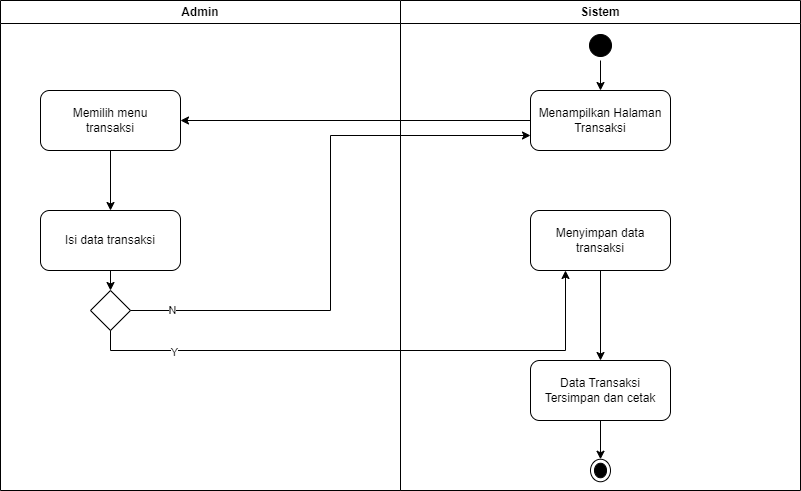

The diagram above was exported from draw.io. Its source (the exported page's mxGraphModel, read from the mxfile embedded in the PNG):
<mxGraphModel dx="880" dy="427" grid="1" gridSize="10" guides="1" tooltips="1" connect="1" arrows="1" fold="1" page="1" pageScale="1" pageWidth="850" pageHeight="1100" math="0" shadow="0">
  <root>
    <mxCell id="0" />
    <mxCell id="1" parent="0" />
    <mxCell id="I75IjtMREvXw2-5F-Nuv-1" value="Admin" style="swimlane;whiteSpace=wrap;html=1;strokeColor=#000000;" parent="1" vertex="1">
      <mxGeometry x="40" y="70" width="400" height="490" as="geometry" />
    </mxCell>
    <mxCell id="Syd7XK4898XnzgT0z9EW-3" style="edgeStyle=orthogonalEdgeStyle;rounded=0;orthogonalLoop=1;jettySize=auto;html=1;exitX=0.5;exitY=1;exitDx=0;exitDy=0;entryX=0.5;entryY=0;entryDx=0;entryDy=0;strokeColor=#000000;" parent="I75IjtMREvXw2-5F-Nuv-1" source="I75IjtMREvXw2-5F-Nuv-3" target="yMwkFQH-8RwOGoWGq6Bo-1" edge="1">
      <mxGeometry relative="1" as="geometry" />
    </mxCell>
    <mxCell id="I75IjtMREvXw2-5F-Nuv-3" value="Memilih menu&lt;br&gt;transaksi" style="rounded=1;whiteSpace=wrap;html=1;strokeColor=#000000;" parent="I75IjtMREvXw2-5F-Nuv-1" vertex="1">
      <mxGeometry x="40" y="90" width="140" height="60" as="geometry" />
    </mxCell>
    <mxCell id="yMwkFQH-8RwOGoWGq6Bo-6" style="edgeStyle=orthogonalEdgeStyle;rounded=0;orthogonalLoop=1;jettySize=auto;html=1;exitX=0.5;exitY=1;exitDx=0;exitDy=0;entryX=0.5;entryY=0;entryDx=0;entryDy=0;strokeColor=#000000;" parent="I75IjtMREvXw2-5F-Nuv-1" source="yMwkFQH-8RwOGoWGq6Bo-1" target="yMwkFQH-8RwOGoWGq6Bo-5" edge="1">
      <mxGeometry relative="1" as="geometry" />
    </mxCell>
    <mxCell id="yMwkFQH-8RwOGoWGq6Bo-1" value="Isi data transaksi" style="rounded=1;whiteSpace=wrap;html=1;strokeColor=#000000;" parent="I75IjtMREvXw2-5F-Nuv-1" vertex="1">
      <mxGeometry x="40" y="210" width="140" height="60" as="geometry" />
    </mxCell>
    <mxCell id="yMwkFQH-8RwOGoWGq6Bo-5" value="" style="rhombus;whiteSpace=wrap;html=1;strokeColor=#000000;" parent="I75IjtMREvXw2-5F-Nuv-1" vertex="1">
      <mxGeometry x="90" y="290" width="40" height="40" as="geometry" />
    </mxCell>
    <mxCell id="I75IjtMREvXw2-5F-Nuv-2" value="Sistem" style="swimlane;whiteSpace=wrap;html=1;strokeColor=#000000;" parent="1" vertex="1">
      <mxGeometry x="440" y="70" width="400" height="490" as="geometry" />
    </mxCell>
    <mxCell id="I75IjtMREvXw2-5F-Nuv-4" value="Menampilkan Halaman&lt;br&gt;Transaksi" style="rounded=1;whiteSpace=wrap;html=1;strokeColor=#000000;" parent="I75IjtMREvXw2-5F-Nuv-2" vertex="1">
      <mxGeometry x="130" y="90" width="140" height="60" as="geometry" />
    </mxCell>
    <mxCell id="oo4fIJLcvyDB377vVIgB-2" value="" style="edgeStyle=orthogonalEdgeStyle;rounded=0;orthogonalLoop=1;jettySize=auto;html=1;strokeColor=#000000;" parent="I75IjtMREvXw2-5F-Nuv-2" source="oo4fIJLcvyDB377vVIgB-1" target="I75IjtMREvXw2-5F-Nuv-4" edge="1">
      <mxGeometry relative="1" as="geometry" />
    </mxCell>
    <mxCell id="oo4fIJLcvyDB377vVIgB-1" value="" style="ellipse;html=1;shape=startState;fillColor=#000000;strokeColor=#000000;" parent="I75IjtMREvXw2-5F-Nuv-2" vertex="1">
      <mxGeometry x="185" y="30" width="30" height="30" as="geometry" />
    </mxCell>
    <mxCell id="Syd7XK4898XnzgT0z9EW-2" value="" style="edgeStyle=orthogonalEdgeStyle;rounded=0;orthogonalLoop=1;jettySize=auto;html=1;strokeColor=#000000;" parent="I75IjtMREvXw2-5F-Nuv-2" source="yMwkFQH-8RwOGoWGq6Bo-3" target="Syd7XK4898XnzgT0z9EW-1" edge="1">
      <mxGeometry relative="1" as="geometry" />
    </mxCell>
    <mxCell id="yMwkFQH-8RwOGoWGq6Bo-3" value="Data Transaksi&lt;br&gt;Tersimpan dan cetak" style="rounded=1;whiteSpace=wrap;html=1;strokeColor=#000000;" parent="I75IjtMREvXw2-5F-Nuv-2" vertex="1">
      <mxGeometry x="130" y="360" width="140" height="60" as="geometry" />
    </mxCell>
    <mxCell id="yMwkFQH-8RwOGoWGq6Bo-19" style="edgeStyle=orthogonalEdgeStyle;rounded=0;orthogonalLoop=1;jettySize=auto;html=1;exitX=0.5;exitY=1;exitDx=0;exitDy=0;entryX=0.5;entryY=0;entryDx=0;entryDy=0;strokeColor=#000000;" parent="I75IjtMREvXw2-5F-Nuv-2" source="yMwkFQH-8RwOGoWGq6Bo-4" target="yMwkFQH-8RwOGoWGq6Bo-3" edge="1">
      <mxGeometry relative="1" as="geometry" />
    </mxCell>
    <mxCell id="yMwkFQH-8RwOGoWGq6Bo-4" value="Menyimpan data transaksi" style="rounded=1;whiteSpace=wrap;html=1;strokeColor=#000000;" parent="I75IjtMREvXw2-5F-Nuv-2" vertex="1">
      <mxGeometry x="130" y="210" width="140" height="60" as="geometry" />
    </mxCell>
    <mxCell id="Syd7XK4898XnzgT0z9EW-1" value="" style="ellipse;html=1;shape=endState;fillColor=#000000;strokeColor=#000000;direction=south;" parent="I75IjtMREvXw2-5F-Nuv-2" vertex="1">
      <mxGeometry x="190" y="458.75" width="20" height="22.5" as="geometry" />
    </mxCell>
    <mxCell id="oo4fIJLcvyDB377vVIgB-3" style="edgeStyle=orthogonalEdgeStyle;rounded=0;orthogonalLoop=1;jettySize=auto;html=1;exitX=0;exitY=0.5;exitDx=0;exitDy=0;entryX=1;entryY=0.5;entryDx=0;entryDy=0;strokeColor=#000000;" parent="1" source="I75IjtMREvXw2-5F-Nuv-4" target="I75IjtMREvXw2-5F-Nuv-3" edge="1">
      <mxGeometry relative="1" as="geometry" />
    </mxCell>
    <mxCell id="yMwkFQH-8RwOGoWGq6Bo-8" style="edgeStyle=orthogonalEdgeStyle;rounded=0;orthogonalLoop=1;jettySize=auto;html=1;exitX=1;exitY=0.5;exitDx=0;exitDy=0;entryX=0;entryY=0.75;entryDx=0;entryDy=0;strokeColor=#000000;" parent="1" source="yMwkFQH-8RwOGoWGq6Bo-5" target="I75IjtMREvXw2-5F-Nuv-4" edge="1">
      <mxGeometry relative="1" as="geometry" />
    </mxCell>
    <mxCell id="yMwkFQH-8RwOGoWGq6Bo-17" value="N" style="edgeLabel;html=1;align=center;verticalAlign=middle;resizable=0;points=[];" parent="yMwkFQH-8RwOGoWGq6Bo-8" vertex="1" connectable="0">
      <mxGeometry x="-0.8574" y="1" relative="1" as="geometry">
        <mxPoint as="offset" />
      </mxGeometry>
    </mxCell>
    <mxCell id="yMwkFQH-8RwOGoWGq6Bo-9" style="edgeStyle=orthogonalEdgeStyle;rounded=0;orthogonalLoop=1;jettySize=auto;html=1;exitX=0.5;exitY=1;exitDx=0;exitDy=0;strokeColor=#000000;entryX=0.25;entryY=1;entryDx=0;entryDy=0;" parent="1" source="yMwkFQH-8RwOGoWGq6Bo-5" target="yMwkFQH-8RwOGoWGq6Bo-4" edge="1">
      <mxGeometry relative="1" as="geometry">
        <mxPoint x="640" y="340" as="targetPoint" />
      </mxGeometry>
    </mxCell>
    <mxCell id="yMwkFQH-8RwOGoWGq6Bo-18" value="Y" style="edgeLabel;html=1;align=center;verticalAlign=middle;resizable=0;points=[];" parent="yMwkFQH-8RwOGoWGq6Bo-9" vertex="1" connectable="0">
      <mxGeometry x="-0.7009" y="-1" relative="1" as="geometry">
        <mxPoint as="offset" />
      </mxGeometry>
    </mxCell>
  </root>
</mxGraphModel>